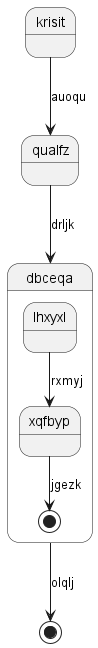

The diagram above was rendered by PlantUML. Its source (embedded in the PNG):
@startuml
state krisit
krisit --> qualfz : auoqu
qualfz --> dbceqa : drljk
state dbceqa {
lhxyxl --> xqfbyp : rxmyj
xqfbyp --> [*] : jgezk
}
dbceqa --> [*] : olqlj
@enduml